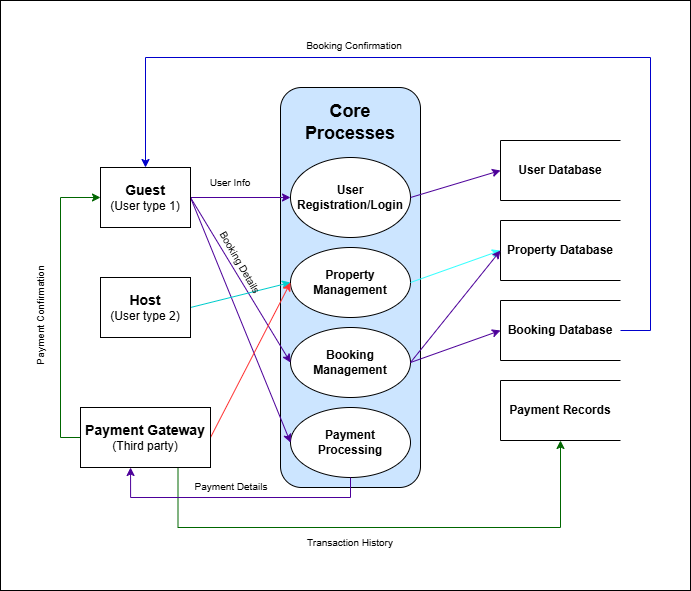

The diagram above was exported from draw.io. Its source (the exported page's mxGraphModel, read from the mxfile embedded in the PNG):
<mxGraphModel dx="729" dy="679" grid="1" gridSize="10" guides="1" tooltips="1" connect="1" arrows="1" fold="1" page="1" pageScale="1" pageWidth="850" pageHeight="1100" math="0" shadow="0">
  <root>
    <mxCell id="0" />
    <mxCell id="1" parent="0" />
    <mxCell id="v7szZPwT_4Not_5kj4rJ-51" value="" style="rounded=0;whiteSpace=wrap;html=1;" vertex="1" parent="1">
      <mxGeometry x="150" y="180" width="690" height="590" as="geometry" />
    </mxCell>
    <mxCell id="v7szZPwT_4Not_5kj4rJ-10" value="" style="group" vertex="1" connectable="0" parent="1">
      <mxGeometry x="430" y="267" width="140" height="400" as="geometry" />
    </mxCell>
    <mxCell id="v7szZPwT_4Not_5kj4rJ-2" value="" style="rounded=1;whiteSpace=wrap;html=1;fillColor=#CCE5FF;" vertex="1" parent="v7szZPwT_4Not_5kj4rJ-10">
      <mxGeometry width="140" height="400" as="geometry" />
    </mxCell>
    <mxCell id="v7szZPwT_4Not_5kj4rJ-4" value="&lt;b&gt;User Registration/Login&lt;/b&gt;" style="ellipse;whiteSpace=wrap;html=1;" vertex="1" parent="v7szZPwT_4Not_5kj4rJ-10">
      <mxGeometry x="10" y="70" width="120" height="80" as="geometry" />
    </mxCell>
    <mxCell id="v7szZPwT_4Not_5kj4rJ-5" value="&lt;b&gt;Property Management&lt;/b&gt;" style="ellipse;whiteSpace=wrap;html=1;" vertex="1" parent="v7szZPwT_4Not_5kj4rJ-10">
      <mxGeometry x="10" y="160" width="120" height="70" as="geometry" />
    </mxCell>
    <mxCell id="v7szZPwT_4Not_5kj4rJ-6" value="&lt;b&gt;Booking Management&lt;/b&gt;" style="ellipse;whiteSpace=wrap;html=1;" vertex="1" parent="v7szZPwT_4Not_5kj4rJ-10">
      <mxGeometry x="10" y="240" width="120" height="70" as="geometry" />
    </mxCell>
    <mxCell id="v7szZPwT_4Not_5kj4rJ-7" value="&lt;b&gt;Payment Processing&lt;/b&gt;" style="ellipse;whiteSpace=wrap;html=1;" vertex="1" parent="v7szZPwT_4Not_5kj4rJ-10">
      <mxGeometry x="10" y="320" width="120" height="70" as="geometry" />
    </mxCell>
    <mxCell id="v7szZPwT_4Not_5kj4rJ-9" value="&lt;b&gt;&lt;font style=&quot;font-size: 18px;&quot;&gt;Core Processes&lt;/font&gt;&lt;/b&gt;" style="text;html=1;align=center;verticalAlign=middle;whiteSpace=wrap;rounded=0;" vertex="1" parent="v7szZPwT_4Not_5kj4rJ-10">
      <mxGeometry x="20" y="20" width="100" height="30" as="geometry" />
    </mxCell>
    <mxCell id="v7szZPwT_4Not_5kj4rJ-11" value="&lt;b&gt;&lt;font style=&quot;font-size: 14px;&quot;&gt;Guest&lt;/font&gt;&lt;/b&gt;&lt;div&gt;(User type 1)&lt;/div&gt;" style="rounded=0;whiteSpace=wrap;html=1;" vertex="1" parent="1">
      <mxGeometry x="250" y="347" width="90" height="60" as="geometry" />
    </mxCell>
    <mxCell id="v7szZPwT_4Not_5kj4rJ-30" style="rounded=0;orthogonalLoop=1;jettySize=auto;html=1;exitX=1;exitY=0.5;exitDx=0;exitDy=0;strokeColor=#4C0099;" edge="1" parent="1" source="v7szZPwT_4Not_5kj4rJ-12" target="v7szZPwT_4Not_5kj4rJ-4">
      <mxGeometry relative="1" as="geometry" />
    </mxCell>
    <mxCell id="v7szZPwT_4Not_5kj4rJ-35" style="rounded=0;orthogonalLoop=1;jettySize=auto;html=1;exitX=1;exitY=0.5;exitDx=0;exitDy=0;entryX=0;entryY=0.5;entryDx=0;entryDy=0;strokeColor=#4C0099;" edge="1" parent="1" source="v7szZPwT_4Not_5kj4rJ-12" target="v7szZPwT_4Not_5kj4rJ-6">
      <mxGeometry relative="1" as="geometry" />
    </mxCell>
    <mxCell id="v7szZPwT_4Not_5kj4rJ-41" style="rounded=0;orthogonalLoop=1;jettySize=auto;html=1;exitX=1;exitY=0.5;exitDx=0;exitDy=0;entryX=0;entryY=0.5;entryDx=0;entryDy=0;strokeColor=#4C0099;" edge="1" parent="1" source="v7szZPwT_4Not_5kj4rJ-12" target="v7szZPwT_4Not_5kj4rJ-7">
      <mxGeometry relative="1" as="geometry" />
    </mxCell>
    <mxCell id="v7szZPwT_4Not_5kj4rJ-12" value="&lt;b&gt;&lt;font style=&quot;font-size: 14px;&quot;&gt;Guest&lt;/font&gt;&lt;/b&gt;&lt;div&gt;(User type 1)&lt;/div&gt;" style="rounded=0;whiteSpace=wrap;html=1;" vertex="1" parent="1">
      <mxGeometry x="250" y="347" width="90" height="60" as="geometry" />
    </mxCell>
    <mxCell id="v7szZPwT_4Not_5kj4rJ-32" style="rounded=0;orthogonalLoop=1;jettySize=auto;html=1;exitX=1;exitY=0.5;exitDx=0;exitDy=0;entryX=0;entryY=0.5;entryDx=0;entryDy=0;strokeColor=#00CCCC;" edge="1" parent="1" source="v7szZPwT_4Not_5kj4rJ-13" target="v7szZPwT_4Not_5kj4rJ-5">
      <mxGeometry relative="1" as="geometry" />
    </mxCell>
    <mxCell id="v7szZPwT_4Not_5kj4rJ-13" value="&lt;b&gt;&lt;font style=&quot;font-size: 14px;&quot;&gt;Host&lt;/font&gt;&lt;/b&gt;&lt;div&gt;(User type 2)&lt;/div&gt;" style="rounded=0;whiteSpace=wrap;html=1;" vertex="1" parent="1">
      <mxGeometry x="250" y="457" width="90" height="60" as="geometry" />
    </mxCell>
    <mxCell id="v7szZPwT_4Not_5kj4rJ-33" style="rounded=0;orthogonalLoop=1;jettySize=auto;html=1;exitX=1;exitY=0.5;exitDx=0;exitDy=0;entryX=0;entryY=0.5;entryDx=0;entryDy=0;strokeColor=#FF3333;" edge="1" parent="1" source="v7szZPwT_4Not_5kj4rJ-14" target="v7szZPwT_4Not_5kj4rJ-5">
      <mxGeometry relative="1" as="geometry" />
    </mxCell>
    <mxCell id="v7szZPwT_4Not_5kj4rJ-43" style="edgeStyle=orthogonalEdgeStyle;rounded=0;orthogonalLoop=1;jettySize=auto;html=1;exitX=0.75;exitY=1;exitDx=0;exitDy=0;entryX=0.5;entryY=1;entryDx=0;entryDy=0;strokeColor=#006600;" edge="1" parent="1" source="v7szZPwT_4Not_5kj4rJ-14" target="v7szZPwT_4Not_5kj4rJ-26">
      <mxGeometry relative="1" as="geometry">
        <Array as="points">
          <mxPoint x="328" y="707" />
          <mxPoint x="710" y="707" />
        </Array>
      </mxGeometry>
    </mxCell>
    <mxCell id="v7szZPwT_4Not_5kj4rJ-45" style="edgeStyle=orthogonalEdgeStyle;rounded=0;orthogonalLoop=1;jettySize=auto;html=1;exitX=0;exitY=0.5;exitDx=0;exitDy=0;entryX=0;entryY=0.5;entryDx=0;entryDy=0;strokeColor=#006600;" edge="1" parent="1" source="v7szZPwT_4Not_5kj4rJ-14" target="v7szZPwT_4Not_5kj4rJ-12">
      <mxGeometry relative="1" as="geometry" />
    </mxCell>
    <mxCell id="v7szZPwT_4Not_5kj4rJ-14" value="&lt;b&gt;&lt;font style=&quot;font-size: 14px;&quot;&gt;Payment Gateway&lt;/font&gt;&lt;/b&gt;&lt;div&gt;(Third party)&lt;/div&gt;" style="rounded=0;whiteSpace=wrap;html=1;" vertex="1" parent="1">
      <mxGeometry x="230" y="587" width="130" height="60" as="geometry" />
    </mxCell>
    <mxCell id="v7szZPwT_4Not_5kj4rJ-17" value="" style="group" vertex="1" connectable="0" parent="1">
      <mxGeometry x="650" y="400" width="120" height="60" as="geometry" />
    </mxCell>
    <mxCell id="v7szZPwT_4Not_5kj4rJ-15" value="" style="shape=partialRectangle;whiteSpace=wrap;html=1;left=0;right=0;fillColor=none;" vertex="1" parent="v7szZPwT_4Not_5kj4rJ-17">
      <mxGeometry width="120" height="60" as="geometry" />
    </mxCell>
    <mxCell id="v7szZPwT_4Not_5kj4rJ-16" value="&lt;b&gt;Property Database&lt;/b&gt;" style="shape=partialRectangle;whiteSpace=wrap;html=1;right=0;top=0;bottom=0;fillColor=none;routingCenterX=-0.5;" vertex="1" parent="v7szZPwT_4Not_5kj4rJ-17">
      <mxGeometry width="120" height="60" as="geometry" />
    </mxCell>
    <mxCell id="v7szZPwT_4Not_5kj4rJ-18" value="" style="group" vertex="1" connectable="0" parent="1">
      <mxGeometry x="650" y="320" width="120" height="60" as="geometry" />
    </mxCell>
    <mxCell id="v7szZPwT_4Not_5kj4rJ-19" value="" style="shape=partialRectangle;whiteSpace=wrap;html=1;left=0;right=0;fillColor=none;" vertex="1" parent="v7szZPwT_4Not_5kj4rJ-18">
      <mxGeometry width="120" height="60" as="geometry" />
    </mxCell>
    <mxCell id="v7szZPwT_4Not_5kj4rJ-20" value="&lt;b&gt;User Database&lt;/b&gt;" style="shape=partialRectangle;whiteSpace=wrap;html=1;right=0;top=0;bottom=0;fillColor=none;routingCenterX=-0.5;" vertex="1" parent="v7szZPwT_4Not_5kj4rJ-18">
      <mxGeometry width="120" height="60" as="geometry" />
    </mxCell>
    <mxCell id="v7szZPwT_4Not_5kj4rJ-21" value="" style="group" vertex="1" connectable="0" parent="1">
      <mxGeometry x="650" y="480" width="120" height="60" as="geometry" />
    </mxCell>
    <mxCell id="v7szZPwT_4Not_5kj4rJ-22" value="" style="shape=partialRectangle;whiteSpace=wrap;html=1;left=0;right=0;fillColor=none;" vertex="1" parent="v7szZPwT_4Not_5kj4rJ-21">
      <mxGeometry width="120" height="60" as="geometry" />
    </mxCell>
    <mxCell id="v7szZPwT_4Not_5kj4rJ-23" value="&lt;b&gt;Booking Database&lt;/b&gt;" style="shape=partialRectangle;whiteSpace=wrap;html=1;right=0;top=0;bottom=0;fillColor=none;routingCenterX=-0.5;" vertex="1" parent="v7szZPwT_4Not_5kj4rJ-21">
      <mxGeometry width="120" height="60" as="geometry" />
    </mxCell>
    <mxCell id="v7szZPwT_4Not_5kj4rJ-24" value="" style="group" vertex="1" connectable="0" parent="1">
      <mxGeometry x="650" y="560" width="120" height="60" as="geometry" />
    </mxCell>
    <mxCell id="v7szZPwT_4Not_5kj4rJ-25" value="" style="shape=partialRectangle;whiteSpace=wrap;html=1;left=0;right=0;fillColor=none;" vertex="1" parent="v7szZPwT_4Not_5kj4rJ-24">
      <mxGeometry width="120" height="60" as="geometry" />
    </mxCell>
    <mxCell id="v7szZPwT_4Not_5kj4rJ-26" value="&lt;b&gt;Payment Records&lt;/b&gt;" style="shape=partialRectangle;whiteSpace=wrap;html=1;right=0;top=0;bottom=0;fillColor=none;routingCenterX=-0.5;" vertex="1" parent="v7szZPwT_4Not_5kj4rJ-24">
      <mxGeometry width="120" height="60" as="geometry" />
    </mxCell>
    <mxCell id="v7szZPwT_4Not_5kj4rJ-31" style="rounded=0;orthogonalLoop=1;jettySize=auto;html=1;exitX=1;exitY=0.5;exitDx=0;exitDy=0;entryX=0;entryY=0.5;entryDx=0;entryDy=0;strokeColor=#4C0099;" edge="1" parent="1" source="v7szZPwT_4Not_5kj4rJ-4" target="v7szZPwT_4Not_5kj4rJ-20">
      <mxGeometry relative="1" as="geometry" />
    </mxCell>
    <mxCell id="v7szZPwT_4Not_5kj4rJ-34" style="rounded=0;orthogonalLoop=1;jettySize=auto;html=1;exitX=1;exitY=0.5;exitDx=0;exitDy=0;entryX=0;entryY=0.5;entryDx=0;entryDy=0;strokeColor=#33FFFF;" edge="1" parent="1" source="v7szZPwT_4Not_5kj4rJ-5" target="v7szZPwT_4Not_5kj4rJ-16">
      <mxGeometry relative="1" as="geometry" />
    </mxCell>
    <mxCell id="v7szZPwT_4Not_5kj4rJ-36" style="rounded=0;orthogonalLoop=1;jettySize=auto;html=1;exitX=1;exitY=0.5;exitDx=0;exitDy=0;entryX=0;entryY=0.5;entryDx=0;entryDy=0;strokeColor=#4C0099;" edge="1" parent="1" source="v7szZPwT_4Not_5kj4rJ-6" target="v7szZPwT_4Not_5kj4rJ-16">
      <mxGeometry relative="1" as="geometry" />
    </mxCell>
    <mxCell id="v7szZPwT_4Not_5kj4rJ-37" style="rounded=0;orthogonalLoop=1;jettySize=auto;html=1;exitX=1;exitY=0.5;exitDx=0;exitDy=0;entryX=0;entryY=0.5;entryDx=0;entryDy=0;strokeColor=#4C0099;" edge="1" parent="1" source="v7szZPwT_4Not_5kj4rJ-6" target="v7szZPwT_4Not_5kj4rJ-23">
      <mxGeometry relative="1" as="geometry" />
    </mxCell>
    <mxCell id="v7szZPwT_4Not_5kj4rJ-42" style="edgeStyle=orthogonalEdgeStyle;rounded=0;orthogonalLoop=1;jettySize=auto;html=1;exitX=0.5;exitY=1;exitDx=0;exitDy=0;entryX=0.385;entryY=1;entryDx=0;entryDy=0;entryPerimeter=0;strokeColor=#4C0099;" edge="1" parent="1" source="v7szZPwT_4Not_5kj4rJ-7" target="v7szZPwT_4Not_5kj4rJ-14">
      <mxGeometry relative="1" as="geometry" />
    </mxCell>
    <mxCell id="v7szZPwT_4Not_5kj4rJ-46" style="edgeStyle=orthogonalEdgeStyle;rounded=0;orthogonalLoop=1;jettySize=auto;html=1;exitX=1;exitY=0.5;exitDx=0;exitDy=0;entryX=0.5;entryY=0;entryDx=0;entryDy=0;strokeColor=#0000CC;" edge="1" parent="1" source="v7szZPwT_4Not_5kj4rJ-23" target="v7szZPwT_4Not_5kj4rJ-12">
      <mxGeometry relative="1" as="geometry">
        <Array as="points">
          <mxPoint x="800" y="510" />
          <mxPoint x="800" y="237" />
          <mxPoint x="295" y="237" />
        </Array>
      </mxGeometry>
    </mxCell>
    <mxCell id="v7szZPwT_4Not_5kj4rJ-47" value="&lt;font style=&quot;font-size: 10px;&quot;&gt;Booking Confirmation&lt;/font&gt;" style="text;html=1;align=center;verticalAlign=middle;whiteSpace=wrap;rounded=0;" vertex="1" parent="1">
      <mxGeometry x="434" y="210" width="140" height="30" as="geometry" />
    </mxCell>
    <mxCell id="v7szZPwT_4Not_5kj4rJ-48" value="&lt;font style=&quot;font-size: 10px;&quot;&gt;Payment Details&lt;/font&gt;" style="text;html=1;align=center;verticalAlign=middle;whiteSpace=wrap;rounded=0;" vertex="1" parent="1">
      <mxGeometry x="321" y="651" width="120" height="30" as="geometry" />
    </mxCell>
    <mxCell id="v7szZPwT_4Not_5kj4rJ-49" value="&lt;font style=&quot;font-size: 10px;&quot;&gt;Transaction History&lt;/font&gt;" style="text;html=1;align=center;verticalAlign=middle;whiteSpace=wrap;rounded=0;" vertex="1" parent="1">
      <mxGeometry x="440" y="707" width="120" height="30" as="geometry" />
    </mxCell>
    <mxCell id="v7szZPwT_4Not_5kj4rJ-50" value="&lt;font style=&quot;font-size: 10px;&quot;&gt;Payment Confirmation&lt;/font&gt;" style="text;html=1;align=center;verticalAlign=middle;whiteSpace=wrap;rounded=0;rotation=-90;" vertex="1" parent="1">
      <mxGeometry x="120" y="480" width="140" height="30" as="geometry" />
    </mxCell>
    <mxCell id="v7szZPwT_4Not_5kj4rJ-53" value="&lt;font style=&quot;font-size: 10px;&quot;&gt;User Info&lt;/font&gt;" style="text;html=1;align=center;verticalAlign=middle;whiteSpace=wrap;rounded=0;" vertex="1" parent="1">
      <mxGeometry x="320" y="347" width="120" height="30" as="geometry" />
    </mxCell>
    <mxCell id="v7szZPwT_4Not_5kj4rJ-54" value="&lt;font style=&quot;font-size: 10px;&quot;&gt;Booking Details&lt;/font&gt;" style="text;html=1;align=center;verticalAlign=middle;whiteSpace=wrap;rounded=0;rotation=60;" vertex="1" parent="1">
      <mxGeometry x="330" y="427" width="120" height="30" as="geometry" />
    </mxCell>
  </root>
</mxGraphModel>